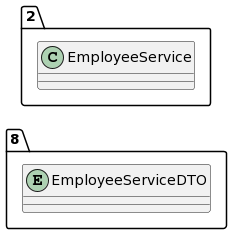

The diagram above was rendered by PlantUML. Its source (embedded in the PNG):
@startuml
allow_mixing
left to right direction
package "8"{
entity EmployeeServiceDTO

}
package "2"{
class EmployeeService
}
@enduml